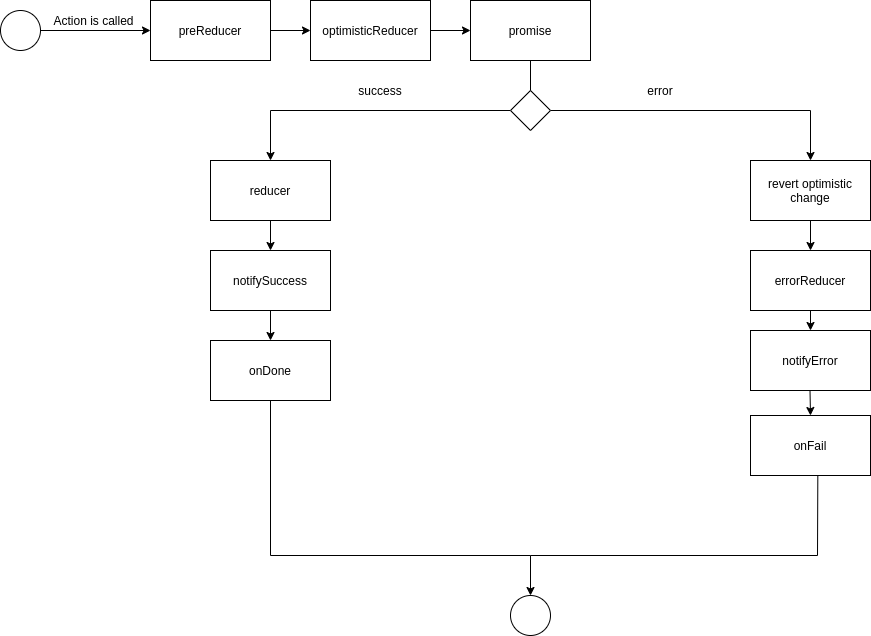

The diagram above was exported from draw.io. Its source (the exported page's mxGraphModel, read from the mxfile embedded in the PNG):
<mxGraphModel dx="977" dy="728" grid="1" gridSize="10" guides="1" tooltips="1" connect="1" arrows="1" fold="1" page="1" pageScale="1" pageWidth="1169" pageHeight="827" math="0" shadow="0">
  <root>
    <mxCell id="0" />
    <mxCell id="1" parent="0" />
    <mxCell id="KGM6haAIRoWBIVssYHaR-2" value="" style="endArrow=classic;html=1;" parent="1" edge="1">
      <mxGeometry width="50" height="50" relative="1" as="geometry">
        <mxPoint x="30" y="115" as="sourcePoint" />
        <mxPoint x="150" y="115" as="targetPoint" />
      </mxGeometry>
    </mxCell>
    <mxCell id="KGM6haAIRoWBIVssYHaR-3" value="Action is called" style="text;html=1;strokeColor=none;fillColor=none;align=center;verticalAlign=middle;whiteSpace=wrap;rounded=0;" parent="1" vertex="1">
      <mxGeometry x="50" y="95" width="87" height="20" as="geometry" />
    </mxCell>
    <mxCell id="KGM6haAIRoWBIVssYHaR-4" value="preReducer" style="rounded=0;whiteSpace=wrap;html=1;" parent="1" vertex="1">
      <mxGeometry x="150" y="85" width="120" height="60" as="geometry" />
    </mxCell>
    <mxCell id="KGM6haAIRoWBIVssYHaR-6" value="optimisticReducer" style="rounded=0;whiteSpace=wrap;html=1;" parent="1" vertex="1">
      <mxGeometry x="310" y="85" width="120" height="60" as="geometry" />
    </mxCell>
    <mxCell id="KGM6haAIRoWBIVssYHaR-7" value="" style="endArrow=classic;html=1;entryX=0;entryY=0.5;entryDx=0;entryDy=0;exitX=1;exitY=0.5;exitDx=0;exitDy=0;" parent="1" source="KGM6haAIRoWBIVssYHaR-4" target="KGM6haAIRoWBIVssYHaR-6" edge="1">
      <mxGeometry width="50" height="50" relative="1" as="geometry">
        <mxPoint x="20" y="215" as="sourcePoint" />
        <mxPoint x="70" y="165" as="targetPoint" />
      </mxGeometry>
    </mxCell>
    <mxCell id="KGM6haAIRoWBIVssYHaR-8" value="promise" style="rounded=0;whiteSpace=wrap;html=1;" parent="1" vertex="1">
      <mxGeometry x="470" y="85" width="120" height="60" as="geometry" />
    </mxCell>
    <mxCell id="KGM6haAIRoWBIVssYHaR-9" value="" style="endArrow=classic;html=1;entryX=0;entryY=0.5;entryDx=0;entryDy=0;exitX=1;exitY=0.5;exitDx=0;exitDy=0;" parent="1" target="KGM6haAIRoWBIVssYHaR-8" edge="1">
      <mxGeometry width="50" height="50" relative="1" as="geometry">
        <mxPoint x="430" y="115" as="sourcePoint" />
        <mxPoint x="230" y="165" as="targetPoint" />
      </mxGeometry>
    </mxCell>
    <mxCell id="KGM6haAIRoWBIVssYHaR-26" style="edgeStyle=orthogonalEdgeStyle;rounded=0;html=1;exitX=1;exitY=0.5;exitDx=0;exitDy=0;entryX=0.5;entryY=0;entryDx=0;entryDy=0;jettySize=auto;orthogonalLoop=1;" parent="1" source="KGM6haAIRoWBIVssYHaR-10" target="KGM6haAIRoWBIVssYHaR-21" edge="1">
      <mxGeometry relative="1" as="geometry">
        <Array as="points">
          <mxPoint x="810" y="195" />
        </Array>
      </mxGeometry>
    </mxCell>
    <mxCell id="KGM6haAIRoWBIVssYHaR-27" style="edgeStyle=orthogonalEdgeStyle;rounded=0;html=1;exitX=0;exitY=0.5;exitDx=0;exitDy=0;entryX=0.5;entryY=0;entryDx=0;entryDy=0;jettySize=auto;orthogonalLoop=1;" parent="1" source="KGM6haAIRoWBIVssYHaR-10" target="KGM6haAIRoWBIVssYHaR-15" edge="1">
      <mxGeometry relative="1" as="geometry" />
    </mxCell>
    <mxCell id="KGM6haAIRoWBIVssYHaR-10" value="" style="rhombus;whiteSpace=wrap;html=1;" parent="1" vertex="1">
      <mxGeometry x="510" y="175" width="40" height="40" as="geometry" />
    </mxCell>
    <mxCell id="KGM6haAIRoWBIVssYHaR-11" value="" style="endArrow=none;html=1;exitX=0.5;exitY=1;exitDx=0;exitDy=0;entryX=0.5;entryY=0;entryDx=0;entryDy=0;" parent="1" source="KGM6haAIRoWBIVssYHaR-8" target="KGM6haAIRoWBIVssYHaR-10" edge="1">
      <mxGeometry width="50" height="50" relative="1" as="geometry">
        <mxPoint x="600" y="115" as="sourcePoint" />
        <mxPoint x="610" y="175" as="targetPoint" />
      </mxGeometry>
    </mxCell>
    <mxCell id="KGM6haAIRoWBIVssYHaR-13" value="success" style="text;html=1;strokeColor=none;fillColor=none;align=center;verticalAlign=middle;whiteSpace=wrap;rounded=0;" parent="1" vertex="1">
      <mxGeometry x="360" y="165" width="40" height="20" as="geometry" />
    </mxCell>
    <mxCell id="KGM6haAIRoWBIVssYHaR-15" value="reducer" style="rounded=0;whiteSpace=wrap;html=1;" parent="1" vertex="1">
      <mxGeometry x="210" y="245" width="120" height="60" as="geometry" />
    </mxCell>
    <mxCell id="KGM6haAIRoWBIVssYHaR-19" style="edgeStyle=orthogonalEdgeStyle;rounded=0;html=1;exitX=0.5;exitY=1;exitDx=0;exitDy=0;entryX=0.5;entryY=0;entryDx=0;entryDy=0;jettySize=auto;orthogonalLoop=1;" parent="1" source="KGM6haAIRoWBIVssYHaR-16" target="KGM6haAIRoWBIVssYHaR-17" edge="1">
      <mxGeometry relative="1" as="geometry" />
    </mxCell>
    <mxCell id="KGM6haAIRoWBIVssYHaR-16" value="notifySuccess" style="rounded=0;whiteSpace=wrap;html=1;" parent="1" vertex="1">
      <mxGeometry x="210" y="335" width="120" height="60" as="geometry" />
    </mxCell>
    <mxCell id="KGM6haAIRoWBIVssYHaR-29" style="edgeStyle=orthogonalEdgeStyle;html=1;exitX=0.5;exitY=1;exitDx=0;exitDy=0;jettySize=auto;orthogonalLoop=1;rounded=0;" parent="1" source="KGM6haAIRoWBIVssYHaR-17" target="KGM6haAIRoWBIVssYHaR-28" edge="1">
      <mxGeometry relative="1" as="geometry">
        <Array as="points">
          <mxPoint x="270" y="640" />
          <mxPoint x="530" y="640" />
        </Array>
      </mxGeometry>
    </mxCell>
    <mxCell id="KGM6haAIRoWBIVssYHaR-17" value="onDone&lt;br&gt;" style="rounded=0;whiteSpace=wrap;html=1;" parent="1" vertex="1">
      <mxGeometry x="210" y="425" width="120" height="60" as="geometry" />
    </mxCell>
    <mxCell id="KGM6haAIRoWBIVssYHaR-18" value="" style="endArrow=classic;html=1;entryX=0.5;entryY=0;entryDx=0;entryDy=0;exitX=0.5;exitY=1;exitDx=0;exitDy=0;" parent="1" source="KGM6haAIRoWBIVssYHaR-15" target="KGM6haAIRoWBIVssYHaR-16" edge="1">
      <mxGeometry width="50" height="50" relative="1" as="geometry">
        <mxPoint x="20" y="555" as="sourcePoint" />
        <mxPoint x="70" y="505" as="targetPoint" />
      </mxGeometry>
    </mxCell>
    <mxCell id="KGM6haAIRoWBIVssYHaR-20" value="" style="ellipse;whiteSpace=wrap;html=1;aspect=fixed;" parent="1" vertex="1">
      <mxGeometry y="95" width="40" height="40" as="geometry" />
    </mxCell>
    <mxCell id="KGM6haAIRoWBIVssYHaR-21" value="revert optimistic change" style="rounded=0;whiteSpace=wrap;html=1;" parent="1" vertex="1">
      <mxGeometry x="750" y="245" width="120" height="60" as="geometry" />
    </mxCell>
    <mxCell id="KGM6haAIRoWBIVssYHaR-33" style="edgeStyle=orthogonalEdgeStyle;rounded=0;html=1;exitX=0.5;exitY=1;exitDx=0;exitDy=0;entryX=0.5;entryY=0;entryDx=0;entryDy=0;jettySize=auto;orthogonalLoop=1;" parent="1" source="KGM6haAIRoWBIVssYHaR-23" target="KGM6haAIRoWBIVssYHaR-32" edge="1">
      <mxGeometry relative="1" as="geometry" />
    </mxCell>
    <mxCell id="KGM6haAIRoWBIVssYHaR-23" value="errorReducer" style="rounded=0;whiteSpace=wrap;html=1;" parent="1" vertex="1">
      <mxGeometry x="750" y="335" width="120" height="60" as="geometry" />
    </mxCell>
    <mxCell id="KGM6haAIRoWBIVssYHaR-25" value="" style="endArrow=classic;html=1;entryX=0.5;entryY=0;entryDx=0;entryDy=0;exitX=0.5;exitY=1;exitDx=0;exitDy=0;" parent="1" source="KGM6haAIRoWBIVssYHaR-21" target="KGM6haAIRoWBIVssYHaR-23" edge="1">
      <mxGeometry width="50" height="50" relative="1" as="geometry">
        <mxPoint x="560" y="555" as="sourcePoint" />
        <mxPoint x="610" y="505" as="targetPoint" />
      </mxGeometry>
    </mxCell>
    <mxCell id="KGM6haAIRoWBIVssYHaR-28" value="" style="ellipse;whiteSpace=wrap;html=1;aspect=fixed;" parent="1" vertex="1">
      <mxGeometry x="510" y="680" width="40" height="40" as="geometry" />
    </mxCell>
    <mxCell id="KGM6haAIRoWBIVssYHaR-31" value="error&lt;br&gt;" style="text;html=1;strokeColor=none;fillColor=none;align=center;verticalAlign=middle;whiteSpace=wrap;rounded=0;" parent="1" vertex="1">
      <mxGeometry x="640" y="165" width="40" height="20" as="geometry" />
    </mxCell>
    <mxCell id="KGM6haAIRoWBIVssYHaR-32" value="notifyError" style="rounded=0;whiteSpace=wrap;html=1;" parent="1" vertex="1">
      <mxGeometry x="750" y="415" width="120" height="60" as="geometry" />
    </mxCell>
    <mxCell id="zjlSFxOcpX49Wcd4bZOh-1" value="onFail" style="rounded=0;whiteSpace=wrap;html=1;" vertex="1" parent="1">
      <mxGeometry x="750" y="500" width="120" height="60" as="geometry" />
    </mxCell>
    <mxCell id="zjlSFxOcpX49Wcd4bZOh-2" style="edgeStyle=orthogonalEdgeStyle;rounded=0;html=1;exitX=0.5;exitY=1;exitDx=0;exitDy=0;entryX=0.5;entryY=0;entryDx=0;entryDy=0;jettySize=auto;orthogonalLoop=1;" edge="1" parent="1" target="zjlSFxOcpX49Wcd4bZOh-1">
      <mxGeometry relative="1" as="geometry">
        <mxPoint x="809.5" y="475" as="sourcePoint" />
        <mxPoint x="809.5" y="495" as="targetPoint" />
      </mxGeometry>
    </mxCell>
    <mxCell id="zjlSFxOcpX49Wcd4bZOh-5" value="" style="endArrow=none;html=1;entryX=0.561;entryY=1.007;entryDx=0;entryDy=0;entryPerimeter=0;rounded=0;" edge="1" parent="1" target="zjlSFxOcpX49Wcd4bZOh-1">
      <mxGeometry width="50" height="50" relative="1" as="geometry">
        <mxPoint x="530" y="640" as="sourcePoint" />
        <mxPoint x="520" y="360" as="targetPoint" />
        <Array as="points">
          <mxPoint x="817" y="640" />
        </Array>
      </mxGeometry>
    </mxCell>
  </root>
</mxGraphModel>